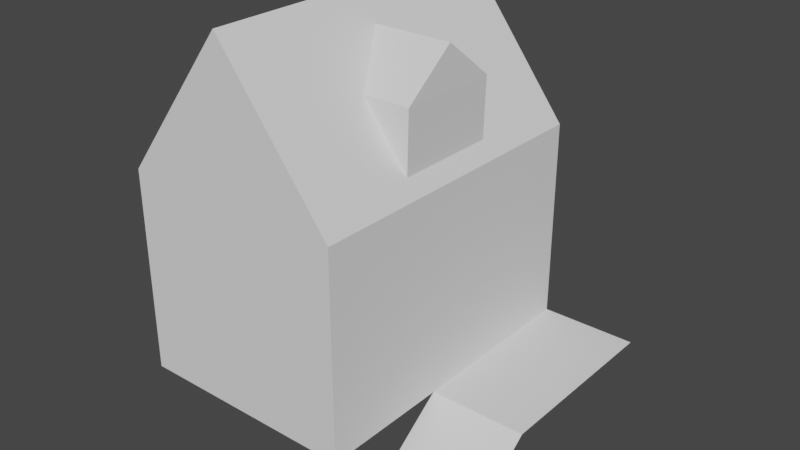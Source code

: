 # Source: watermill.blend  (saved by Blender 3.5.10; exported with 4.5.12 LTS)
import bpy
from mathutils import Matrix  # noqa: F401  (used for matrix-valued properties, if any)

bpy.ops.wm.read_factory_settings(use_empty=True)
scene = bpy.context.scene
scene.name = 'Scene'

# ---- collections
col_collection = bpy.data.collections.new('Collection'); scene.collection.children.link(col_collection)

# ---- world
world_world = bpy.data.worlds.new('World'); scene.world = world_world
world_world.use_nodes = True; world_world.node_tree.nodes.clear()
_N = world_world.node_tree.nodes; _L = world_world.node_tree.links
n0 = _N.new('ShaderNodeOutputWorld'); n0.name = 'World Output'; n0.location = (300, 300)
n1 = _N.new('ShaderNodeBackground'); n1.name = 'Background'; n1.location = (10, 300)
n1.inputs[0].default_value = (0.05088, 0.05088, 0.05088, 1.0)
_L.new(n1.outputs[0], n0.inputs[0])
n0.is_active_output = True
world_world.color = (0.05088, 0.05088, 0.05088)
world_world.use_sun_shadow = False
world_world.sun_shadow_jitter_overblur = 0.0

# ---- meshes
me_plane = bpy.data.meshes.new('Plane')
me_plane.from_pydata([(-1.0, -2.866, 0.0), (1.0, -2.866, 0.0), (-1.0, 1.0, 0.0), (1.0, 1.0, 0.0), (-1.0, -4.82, -1.48), (1.0, -4.82, -1.48)], [], [(0, 1, 3, 2), (1, 0, 4, 5)])
_uv = me_plane.uv_layers.new(name='UVMap')
_uv.uv.foreach_set('vector', [0.0, 0.0, 1.0, 0.0, 1.0, 1.0, 0.0, 1.0, 1.0, 0.0, 0.0, 0.0, 0.0, 0.0, 1.0, 0.0])
me_plane.update()
me_plane_001 = bpy.data.meshes.new('Plane.001')
me_plane_001.from_pydata([(-1.0, -5.582, 0.0), (-1.0, 1.0, 0.0), (-5.602, -5.582, 0.0), (-5.602, 1.0, 0.0), (-1.0, 1.0, 0.0), (-5.602, 1.0, 0.0), (-1.0, -5.582, 4.204), (-1.0, 1.0, 4.204), (-5.602, -5.582, 4.204), (-5.602, 1.0, 4.204), (-3.301, 1.0, 7.218), (-3.301, -5.582, 7.218)], [], [(1, 0, 6, 7), (1, 3, 5, 4), (10, 11, 8, 9), (0, 2, 8, 11, 6), (2, 3, 9, 8), (3, 1, 7, 10, 9), (7, 6, 11, 10)])
_uv = me_plane_001.uv_layers.new(name='UVMap')
_uv.uv.foreach_set('vector', [0.0, 0.0, 0.0, 0.0, 0.0, 0.0, 0.0, 0.0, 0.0, 0.0, 0.0, 0.0, 0.0, 0.0, 0.0, 0.0, 0.0, 0.0, 0.0, 0.0, 0.0, 0.0, 0.0, 0.0, 0.0, 0.0, 0.0, 0.0, 0.0, 0.0, 0.0, 0.0, 0.0, 0.0, 0.0, 0.0, 0.0, 0.0, 0.0, 0.0, 0.0, 0.0, 0.0, 0.0, 0.0, 0.0, 0.0, 0.0, 0.0, 0.0, 0.0, 0.0, 0.0, 0.0, 0.0, 0.0, 0.0, 0.0, 0.0, 0.0])
me_plane_001.update()
me_plane_002 = bpy.data.meshes.new('Plane.002')
me_plane_002.from_pydata([(-1.248, -3.368, 4.476), (-1.248, -1.214, 4.476), (-1.215, -3.368, 5.778), (-1.215, -1.214, 5.778), (-1.215, -2.291, 6.623), (-1.252, -3.368, 4.476), (-1.252, -1.214, 4.476), (-2.357, -3.368, 5.778), (-2.357, -1.214, 5.778), (-3.244, -2.291, 6.623)], [], [(1, 0, 2, 3), (3, 2, 4), (2, 0, 5, 7), (4, 2, 7, 9), (1, 3, 8, 6), (3, 4, 9, 8)])
_uv = me_plane_002.uv_layers.new(name='UVMap')
_uv.uv.foreach_set('vector', [0.0, 0.0, 0.0, 0.0, 0.0, 0.0, 0.0, 0.0, 0.0, 0.0, 0.0, 0.0, 0.0, 0.0, 0.0, 0.0, 0.0, 0.0, 0.0, 0.0, 0.0, 0.0, 0.0, 0.0, 0.0, 0.0, 0.0, 0.0, 0.0, 0.0, 0.0, 0.0, 0.0, 0.0, 0.0, 0.0, 0.0, 0.0, 0.0, 0.0, 0.0, 0.0, 0.0, 0.0, 0.0, 0.0])
me_plane_002.update()
arm_metarig = bpy.data.armatures.new('metarig')  # bones are not reproduced

# ---- objects
ob_plane = bpy.data.objects.new('Plane', me_plane)
ob_metarig = bpy.data.objects.new('metarig', arm_metarig)
ob_plane_001 = bpy.data.objects.new('Plane.001', me_plane_001)
ob_plane_002 = bpy.data.objects.new('Plane.002', me_plane_002)

# ---- transforms, parenting, visibility, modifiers, constraints
ob_plane.location = (2.422, 3.266, 0.9988)
ob_plane.scale = (0.6784, 0.6784, 0.6784)
ob_metarig.location = (2.43, 2.507, 1.011)
ob_metarig.rotation_euler = (0.0, -0.0, 1.571)
ob_plane_001.location = (2.422, 3.266, 0.9988)
ob_plane_001.scale = (0.6784, 0.6784, 0.6784)
ob_plane_002.location = (2.422, 3.266, 0.9988)
ob_plane_002.scale = (0.6784, 0.6784, 0.6784)

# ---- collection membership
col_collection.objects.link(ob_plane)
col_collection.objects.link(ob_metarig)
col_collection.objects.link(ob_plane_001)
col_collection.objects.link(ob_plane_002)

# ---- scene / render settings (as saved in the file)
scene.frame_start = 1; scene.frame_end = 250; scene.frame_set(1)
scene.render.engine = 'BLENDER_EEVEE_NEXT'
scene.cycles.sampling_pattern = 'TABULATED_SOBOL'
scene.view_settings.view_transform = 'Filmic'
bpy.context.view_layer.update()

# ---- added for rendering (the .blend has no active camera and no usable light): camera, sun
cam_auto = bpy.data.cameras.new('AutoCamera')
cam_auto.lens = 50.0
cam_auto.sensor_width = 36.0
cam_auto.clip_end = 1000.0
ob_auto_camera = bpy.data.objects.new('AutoCamera', cam_auto)
scene.collection.objects.link(ob_auto_camera)
ob_auto_camera.location = (8.86451, -7.89201, 9.34776)
ob_auto_camera.rotation_euler = (1.09748, -7.21219e-08, 0.694738)
scene.camera = ob_auto_camera
light_auto_sun = bpy.data.lights.new('AutoSun', 'SUN')
light_auto_sun.energy = 3.0
light_auto_sun.angle = 0.0523599
ob_auto_sun = bpy.data.objects.new('AutoSun', light_auto_sun)
scene.collection.objects.link(ob_auto_sun)
ob_auto_sun.rotation_euler = (0.872665, 0.174533, 0.523599)
bpy.context.view_layer.update()

